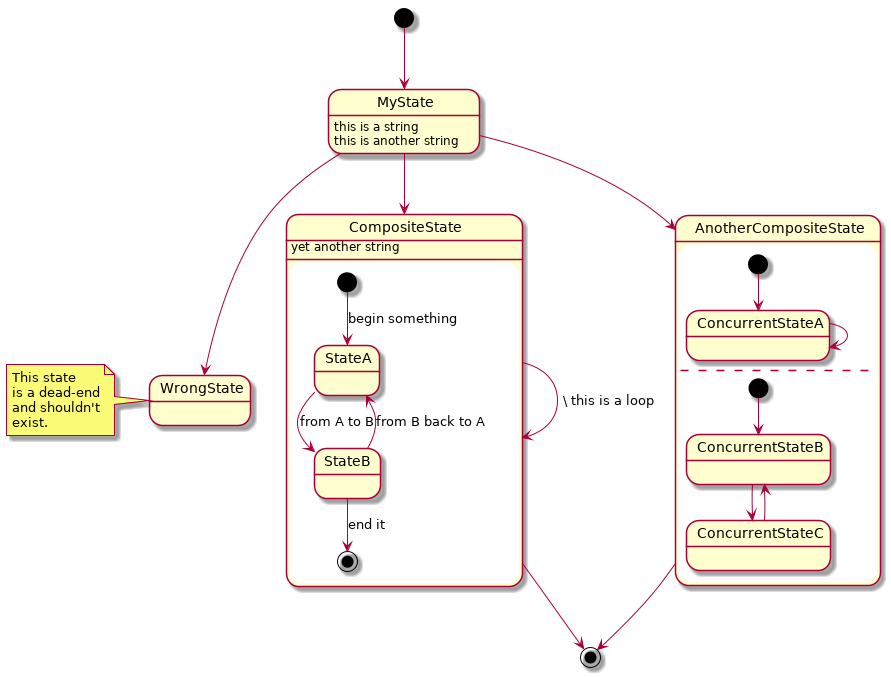

The diagram above was rendered by PlantUML. Its source (embedded in the PNG):
@startuml

[*] --> MyState
MyState --> CompositeState
MyState --> AnotherCompositeState
MyState --> WrongState

CompositeState --> CompositeState : \ this is a loop   
AnotherCompositeState --> [*]
CompositeState --> [*]

MyState : this is a string
MyState : this is another string

state CompositeState {

[*] --> StateA : begin something
StateA --> StateB : from A to B
StateB --> StateA : from B back to A
StateB --> [*] : end it

CompositeState : yet another string
}

state AnotherCompositeState {

[*] --> ConcurrentStateA    
ConcurrentStateA --> ConcurrentStateA 

--

[*] --> ConcurrentStateB
ConcurrentStateB --> ConcurrentStateC
ConcurrentStateC --> ConcurrentStateB
}
   
note left of WrongState
   This state 
   is a dead-end
   and shouldn't
   exist.
end note

@enduml